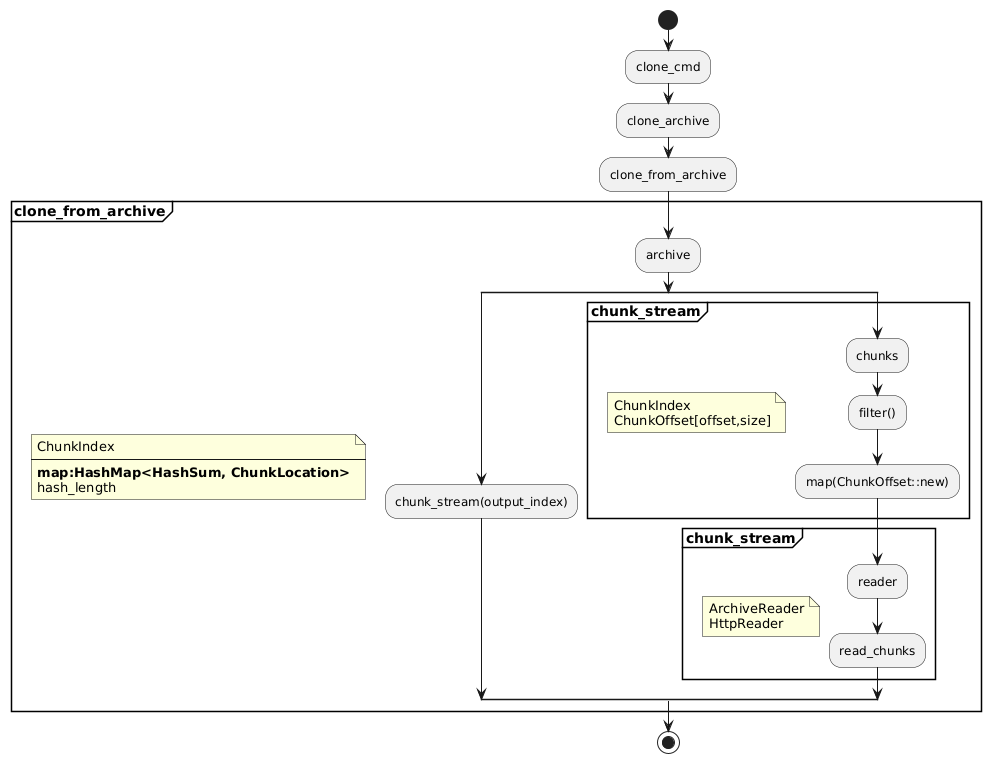

The diagram above was rendered by PlantUML. Its source (embedded in the PNG):
@startuml
start
:clone_cmd;
:clone_archive;
:clone_from_archive;
partition "**clone_from_archive**" {
    note
        ChunkIndex
        ----
        **map:HashMap<HashSum, ChunkLocation>**
        hash_length
    end note
    :archive;
    split
        :chunk_stream(output_index);
    split again
        partition "**chunk_stream**" {
            note
                ChunkIndex
                ChunkOffset[offset,size]
            end note
            :chunks;
            :filter();
            :map(ChunkOffset::new);
        }
        partition "**chunk_stream**" {
            note
                ArchiveReader
                HttpReader
            end note
            :reader;
            :read_chunks;
        }
    end split
}
stop
@enduml